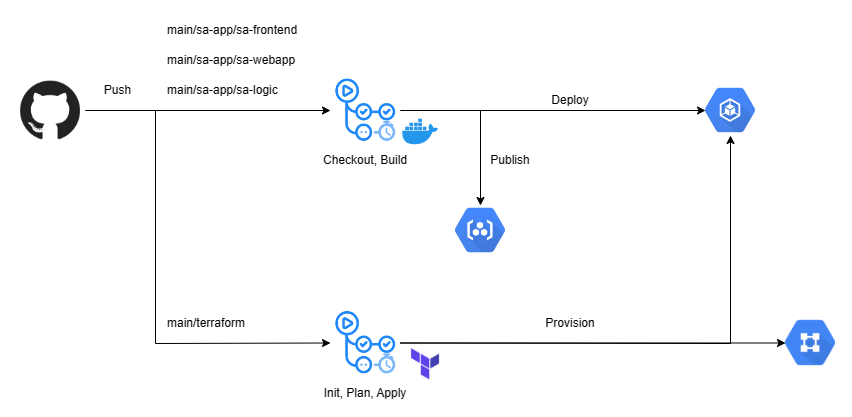

The diagram above was exported from draw.io. Its source (the exported page's mxGraphModel, read from the mxfile embedded in the PNG):
<mxGraphModel dx="989" dy="543" grid="1" gridSize="10" guides="1" tooltips="1" connect="1" arrows="1" fold="1" page="1" pageScale="1" pageWidth="850" pageHeight="1100" math="0" shadow="0">
  <root>
    <mxCell id="0" />
    <mxCell id="1" parent="0" />
    <mxCell id="tflycjRBbueQQMlIczgt-1" value="" style="rounded=0;whiteSpace=wrap;html=1;strokeColor=#FFFFFF;" parent="1" vertex="1">
      <mxGeometry y="205" width="850" height="415" as="geometry" />
    </mxCell>
    <mxCell id="5dt5e0ymTkxzESrUWR0Q-1" value="" style="shape=image;verticalLabelPosition=bottom;labelBackgroundColor=default;verticalAlign=top;aspect=fixed;imageAspect=0;image=https://pbs.twimg.com/profile_images/1414990564408262661/r6YemvF9_400x400.jpg;" parent="1" vertex="1">
      <mxGeometry x="15" y="280" width="70" height="70" as="geometry" />
    </mxCell>
    <mxCell id="5dt5e0ymTkxzESrUWR0Q-2" value="" style="endArrow=classic;html=1;rounded=0;exitX=1;exitY=0.5;exitDx=0;exitDy=0;entryX=0;entryY=0.5;entryDx=0;entryDy=0;" parent="1" source="5dt5e0ymTkxzESrUWR0Q-1" edge="1">
      <mxGeometry width="50" height="50" relative="1" as="geometry">
        <mxPoint x="365" y="390" as="sourcePoint" />
        <mxPoint x="330" y="315" as="targetPoint" />
      </mxGeometry>
    </mxCell>
    <mxCell id="5dt5e0ymTkxzESrUWR0Q-7" value="" style="shape=image;verticalLabelPosition=bottom;labelBackgroundColor=default;verticalAlign=top;aspect=fixed;imageAspect=0;image=https://res.cloudinary.com/practicaldev/image/fetch/s--K6x0jHBf--/c_imagga_scale,f_auto,fl_progressive,h_1080,q_auto,w_1080/https://dev-to-uploads.s3.amazonaws.com/uploads/articles/mzxsak79ywsgqjv54x0r.png;" parent="1" vertex="1">
      <mxGeometry x="330" y="512.5" width="70" height="70" as="geometry" />
    </mxCell>
    <mxCell id="5dt5e0ymTkxzESrUWR0Q-9" value="" style="endArrow=classic;html=1;rounded=0;entryX=0;entryY=0.5;entryDx=0;entryDy=0;startArrow=none;exitX=1;exitY=0.5;exitDx=0;exitDy=0;" parent="1" source="5dt5e0ymTkxzESrUWR0Q-1" target="5dt5e0ymTkxzESrUWR0Q-7" edge="1">
      <mxGeometry width="50" height="50" relative="1" as="geometry">
        <mxPoint x="195" y="320" as="sourcePoint" />
        <mxPoint x="305" y="420" as="targetPoint" />
        <Array as="points">
          <mxPoint x="155" y="315" />
          <mxPoint x="155" y="548" />
        </Array>
      </mxGeometry>
    </mxCell>
    <mxCell id="5dt5e0ymTkxzESrUWR0Q-11" value="main/sa-app/sa-frontend" style="text;html=1;strokeColor=none;fillColor=none;align=left;verticalAlign=middle;whiteSpace=wrap;rounded=0;" parent="1" vertex="1">
      <mxGeometry x="165" y="220" width="150" height="30" as="geometry" />
    </mxCell>
    <mxCell id="5dt5e0ymTkxzESrUWR0Q-12" value="main/sa-app/sa-webapp" style="text;html=1;strokeColor=none;fillColor=none;align=left;verticalAlign=middle;whiteSpace=wrap;rounded=0;" parent="1" vertex="1">
      <mxGeometry x="165" y="250" width="150" height="30" as="geometry" />
    </mxCell>
    <mxCell id="5dt5e0ymTkxzESrUWR0Q-14" value="main/terraform" style="text;html=1;strokeColor=none;fillColor=none;align=left;verticalAlign=middle;whiteSpace=wrap;rounded=0;" parent="1" vertex="1">
      <mxGeometry x="165" y="512.5" width="110" height="30" as="geometry" />
    </mxCell>
    <mxCell id="5dt5e0ymTkxzESrUWR0Q-15" value="" style="shape=image;verticalLabelPosition=bottom;labelBackgroundColor=default;verticalAlign=top;aspect=fixed;imageAspect=0;image=https://carlossanchez.files.wordpress.com/2019/06/21046548.png;" parent="1" vertex="1">
      <mxGeometry x="455" y="410" width="50" height="50" as="geometry" />
    </mxCell>
    <mxCell id="5dt5e0ymTkxzESrUWR0Q-13" value="main/sa-app/sa-logic" style="text;html=1;strokeColor=none;fillColor=none;align=left;verticalAlign=middle;whiteSpace=wrap;rounded=0;" parent="1" vertex="1">
      <mxGeometry x="165" y="280" width="130" height="30" as="geometry" />
    </mxCell>
    <mxCell id="5dt5e0ymTkxzESrUWR0Q-23" value="Checkout, Build" style="text;html=1;strokeColor=none;fillColor=none;align=center;verticalAlign=middle;whiteSpace=wrap;rounded=0;" parent="1" vertex="1">
      <mxGeometry x="320" y="350" width="90" height="30" as="geometry" />
    </mxCell>
    <mxCell id="5dt5e0ymTkxzESrUWR0Q-24" value="" style="endArrow=classic;html=1;rounded=0;exitX=1;exitY=0.5;exitDx=0;exitDy=0;entryX=0.5;entryY=0;entryDx=0;entryDy=0;" parent="1" target="5dt5e0ymTkxzESrUWR0Q-15" edge="1">
      <mxGeometry width="50" height="50" relative="1" as="geometry">
        <mxPoint x="400" y="315" as="sourcePoint" />
        <mxPoint x="495" y="315" as="targetPoint" />
        <Array as="points">
          <mxPoint x="480" y="315" />
        </Array>
      </mxGeometry>
    </mxCell>
    <mxCell id="5dt5e0ymTkxzESrUWR0Q-30" value="" style="shape=image;verticalLabelPosition=bottom;labelBackgroundColor=default;verticalAlign=top;aspect=fixed;imageAspect=0;image=https://www.unixarena.com/wp-content/uploads/2021/07/GKE-Unix-Arena.png;" parent="1" vertex="1">
      <mxGeometry x="705" y="290" width="50" height="50" as="geometry" />
    </mxCell>
    <mxCell id="5dt5e0ymTkxzESrUWR0Q-31" value="" style="endArrow=classic;html=1;rounded=0;exitX=1;exitY=0.5;exitDx=0;exitDy=0;" parent="1" target="5dt5e0ymTkxzESrUWR0Q-30" edge="1">
      <mxGeometry width="50" height="50" relative="1" as="geometry">
        <mxPoint x="400" y="315" as="sourcePoint" />
        <mxPoint x="340" y="325" as="targetPoint" />
      </mxGeometry>
    </mxCell>
    <mxCell id="5dt5e0ymTkxzESrUWR0Q-32" value="Publish" style="text;html=1;strokeColor=none;fillColor=none;align=center;verticalAlign=middle;whiteSpace=wrap;rounded=0;" parent="1" vertex="1">
      <mxGeometry x="465" y="350" width="90" height="30" as="geometry" />
    </mxCell>
    <mxCell id="5dt5e0ymTkxzESrUWR0Q-33" value="Deploy" style="text;html=1;strokeColor=none;fillColor=none;align=center;verticalAlign=middle;whiteSpace=wrap;rounded=0;" parent="1" vertex="1">
      <mxGeometry x="525" y="290" width="90" height="30" as="geometry" />
    </mxCell>
    <mxCell id="5dt5e0ymTkxzESrUWR0Q-34" value="" style="endArrow=classic;html=1;rounded=0;exitX=1;exitY=0.5;exitDx=0;exitDy=0;entryX=0;entryY=0.5;entryDx=0;entryDy=0;" parent="1" source="5dt5e0ymTkxzESrUWR0Q-7" target="5dt5e0ymTkxzESrUWR0Q-39" edge="1">
      <mxGeometry width="50" height="50" relative="1" as="geometry">
        <mxPoint x="442.5" y="542.5" as="sourcePoint" />
        <mxPoint x="535" y="562.0945945945946" as="targetPoint" />
      </mxGeometry>
    </mxCell>
    <mxCell id="5dt5e0ymTkxzESrUWR0Q-36" value="Init, Plan, Apply" style="text;html=1;strokeColor=none;fillColor=none;align=center;verticalAlign=middle;whiteSpace=wrap;rounded=0;" parent="1" vertex="1">
      <mxGeometry x="270" y="582.5" width="190" height="30" as="geometry" />
    </mxCell>
    <mxCell id="5dt5e0ymTkxzESrUWR0Q-37" value="" style="endArrow=classic;html=1;rounded=0;exitX=1;exitY=0.5;exitDx=0;exitDy=0;entryX=0.5;entryY=1;entryDx=0;entryDy=0;" parent="1" source="5dt5e0ymTkxzESrUWR0Q-7" target="5dt5e0ymTkxzESrUWR0Q-30" edge="1">
      <mxGeometry width="50" height="50" relative="1" as="geometry">
        <mxPoint x="635" y="567.5" as="sourcePoint" />
        <mxPoint x="535" y="535" as="targetPoint" />
        <Array as="points">
          <mxPoint x="730" y="548" />
        </Array>
      </mxGeometry>
    </mxCell>
    <mxCell id="5dt5e0ymTkxzESrUWR0Q-39" value="" style="shape=image;verticalLabelPosition=bottom;labelBackgroundColor=default;verticalAlign=top;aspect=fixed;imageAspect=0;image=data:image/png,(base64 omitted: 3504 chars);" parent="1" vertex="1">
      <mxGeometry x="785" y="522.5" width="50" height="50" as="geometry" />
    </mxCell>
    <mxCell id="5dt5e0ymTkxzESrUWR0Q-44" value="" style="shape=image;verticalLabelPosition=bottom;labelBackgroundColor=default;verticalAlign=top;aspect=fixed;imageAspect=0;image=https://www.aviator.co/blog/wp-content/uploads/2023/01/terraform.png;" parent="1" vertex="1">
      <mxGeometry x="400" y="550" width="50" height="37.5" as="geometry" />
    </mxCell>
    <mxCell id="5dt5e0ymTkxzESrUWR0Q-45" value="Provision" style="text;html=1;strokeColor=none;fillColor=none;align=center;verticalAlign=middle;whiteSpace=wrap;rounded=0;" parent="1" vertex="1">
      <mxGeometry x="475" y="512.5" width="190" height="30" as="geometry" />
    </mxCell>
    <mxCell id="5dt5e0ymTkxzESrUWR0Q-46" value="Push" style="text;html=1;strokeColor=none;fillColor=none;align=center;verticalAlign=middle;whiteSpace=wrap;rounded=0;" parent="1" vertex="1">
      <mxGeometry x="85" y="280" width="65" height="30" as="geometry" />
    </mxCell>
    <mxCell id="6TR3ve4Z3MeTct9Sn5DT-1" value="" style="shape=image;verticalLabelPosition=bottom;labelBackgroundColor=default;verticalAlign=top;aspect=fixed;imageAspect=0;image=https://res.cloudinary.com/practicaldev/image/fetch/s--K6x0jHBf--/c_imagga_scale,f_auto,fl_progressive,h_1080,q_auto,w_1080/https://dev-to-uploads.s3.amazonaws.com/uploads/articles/mzxsak79ywsgqjv54x0r.png;" vertex="1" parent="1">
      <mxGeometry x="330" y="280" width="70" height="70" as="geometry" />
    </mxCell>
    <mxCell id="6TR3ve4Z3MeTct9Sn5DT-2" value="" style="shape=image;verticalLabelPosition=bottom;labelBackgroundColor=default;verticalAlign=top;aspect=fixed;imageAspect=0;image=https://www.docker.com/wp-content/uploads/2022/03/vertical-logo-monochromatic.png;clipPath=inset(0% 2% 34.05% 11.33%);" vertex="1" parent="1">
      <mxGeometry x="400" y="323.7" width="40.34" height="26.3" as="geometry" />
    </mxCell>
  </root>
</mxGraphModel>